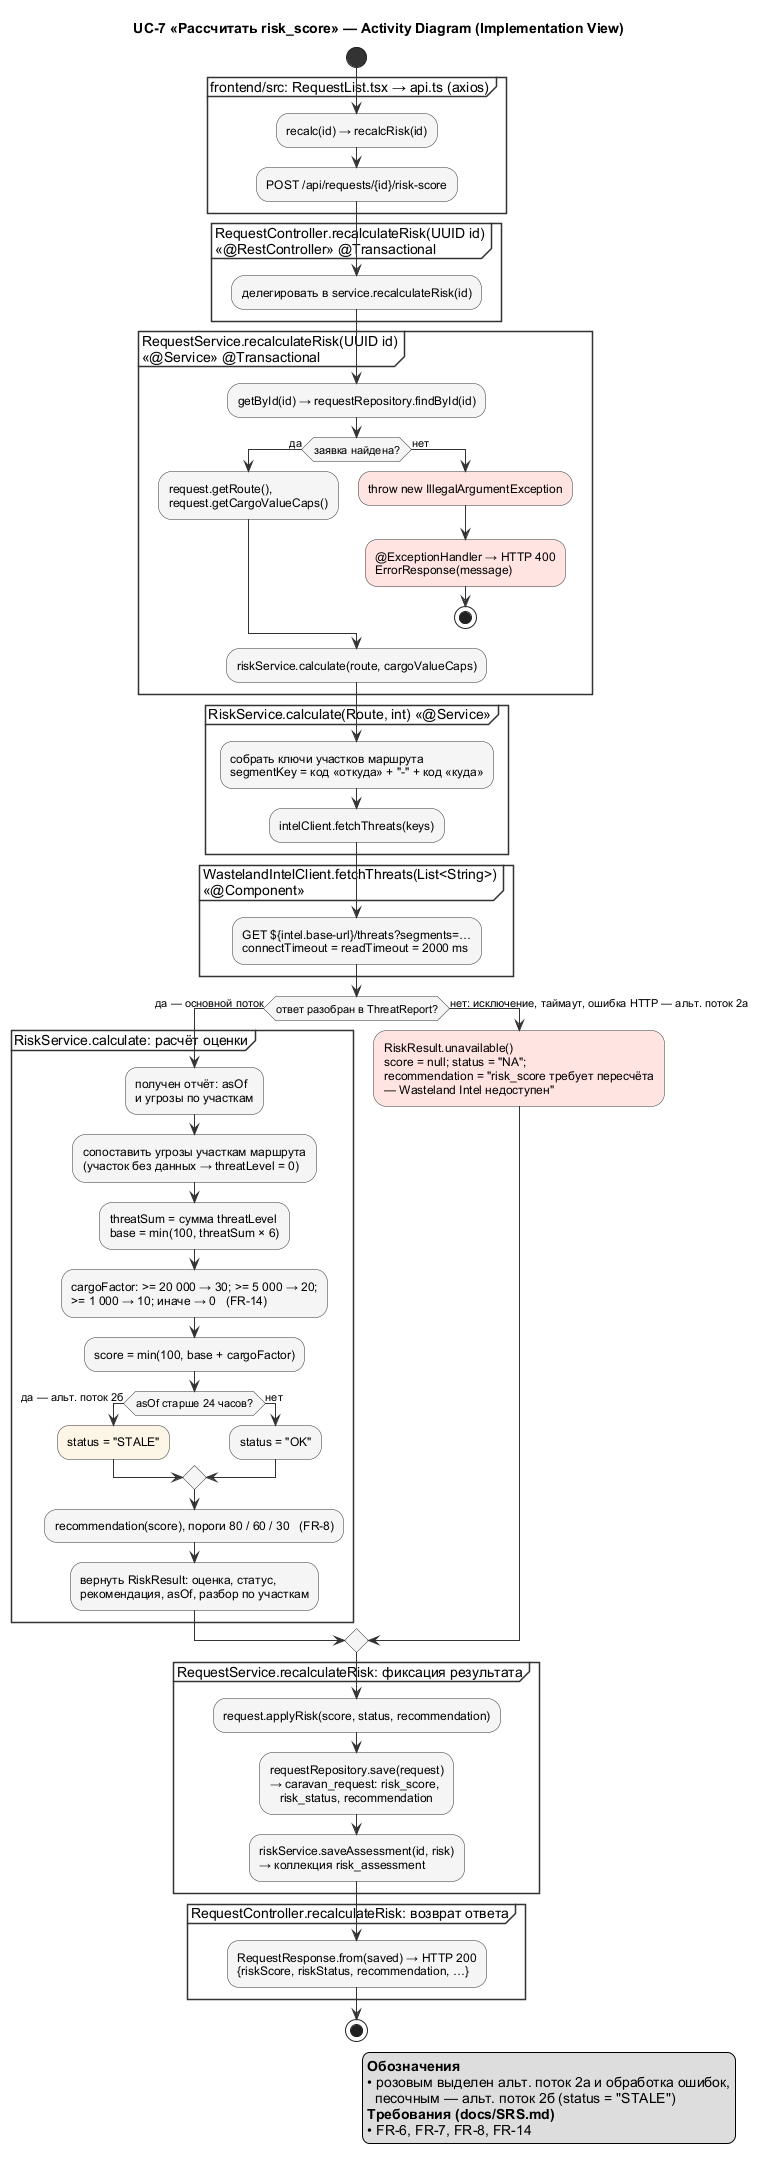

The diagram above was rendered by PlantUML. Its source (embedded in the PNG):
@startuml ACT_UC7_ImplementationView
skinparam shadowing false
skinparam defaultFontName Arial
skinparam ArrowColor #333333
skinparam activityBackgroundColor #F5F5F5
skinparam activityBorderColor #333333
skinparam activityDiamondBackgroundColor #F5F5F5
skinparam activityDiamondBorderColor #333333
skinparam activityStartColor #333333
skinparam activityEndColor #333333
skinparam activityBarColor #333333
skinparam partitionBackgroundColor #FDFDFD
skinparam partitionBorderColor #333333

title UC-7 «Рассчитать risk_score» — Activity Diagram (Implementation View)

start

partition "frontend/src: RequestList.tsx → api.ts (axios)" {
  :recalc(id) → recalcRisk(id);
  :POST /api/requests/{id}/risk-score;
}

partition "RequestController.recalculateRisk(UUID id)\n<<@RestController>> @Transactional" {
  :делегировать в service.recalculateRisk(id);
}

partition "RequestService.recalculateRisk(UUID id)\n<<@Service>> @Transactional" {
  :getById(id) → requestRepository.findById(id);
  if (заявка найдена?) then (да)
    :request.getRoute(),\nrequest.getCargoValueCaps();
  else (нет)
    :throw new IllegalArgumentException;<<#MistyRose>>
    :@ExceptionHandler → HTTP 400\nErrorResponse(message);<<#MistyRose>>
    stop
  endif
  :riskService.calculate(route, cargoValueCaps);
}

partition "RiskService.calculate(Route, int) <<@Service>>" {
  :собрать ключи участков маршрута\nsegmentKey = код «откуда» + "-" + код «куда»;
  :intelClient.fetchThreats(keys);
}

partition "WastelandIntelClient.fetchThreats(List<String>)\n<<@Component>>" {
  :GET ${intel.base-url}/threats?segments=…\nconnectTimeout = readTimeout = 2000 ms;
}

if (ответ разобран в ThreatReport?) then (да — основной поток)
  partition "RiskService.calculate: расчёт оценки" {
    :получен отчёт: asOf\nи угрозы по участкам;
    :сопоставить угрозы участкам маршрута\n(участок без данных → threatLevel = 0);
    :threatSum = сумма threatLevel\nbase = min(100, threatSum × 6);
    :cargoFactor: >= 20 000 → 30; >= 5 000 → 20;\n>= 1 000 → 10; иначе → 0   (FR-14);
    :score = min(100, base + cargoFactor);
    if (asOf старше 24 часов?) then (да — альт. поток 2б)
      :status = "STALE";<<#OldLace>>
    else (нет)
      :status = "OK";
    endif
    :recommendation(score), пороги 80 / 60 / 30   (FR-8);
    :вернуть RiskResult: оценка, статус,\nрекомендация, asOf, разбор по участкам;
  }
else (нет: исключение, таймаут, ошибка HTTP — альт. поток 2а)
  :RiskResult.unavailable()\nscore = null; status = "NA";\nrecommendation = "risk_score требует пересчёта\n— Wasteland Intel недоступен";<<#MistyRose>>
endif

partition "RequestService.recalculateRisk: фиксация результата" {
  :request.applyRisk(score, status, recommendation);
  :requestRepository.save(request)\n→ caravan_request: risk_score,\n   risk_status, recommendation;
  :riskService.saveAssessment(id, risk)\n→ коллекция risk_assessment;
}

partition "RequestController.recalculateRisk: возврат ответа" {
  :RequestResponse.from(saved) → HTTP 200\n{riskScore, riskStatus, recommendation, …};
}

stop

legend right
  **Обозначения**
  • розовым выделен альт. поток 2а и обработка ошибок,
    песочным — альт. поток 2б (status = "STALE")
  **Требования (docs/SRS.md)**
  • FR-6, FR-7, FR-8, FR-14
endlegend
@enduml